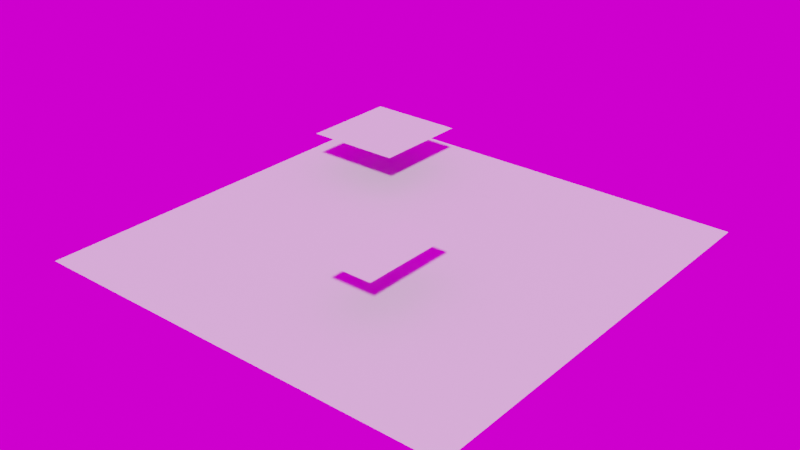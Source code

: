 # Source: PolygonExporter.blend  (saved by Blender 2.93.21; exported with 4.5.12 LTS)
import bpy
from mathutils import Matrix  # noqa: F401  (used for matrix-valued properties, if any)

bpy.ops.wm.read_factory_settings(use_empty=True)
scene = bpy.context.scene
scene.name = 'Scene'

# ---- collections
col_myconcrete_pol = bpy.data.collections.new('MyConcrete.pol'); scene.collection.children.link(col_myconcrete_pol)

# ---- images (referenced by path relative to the original .blend; pixels are not part of the script)
import os
ASSET_DIR = os.environ.get("B2B_ASSET_DIR", "")  # directory of the original .blend (textures are referenced by path, not embedded)
HERE = os.path.dirname(os.path.abspath(__file__))  # packed textures are extracted next to this script under _unpacked/

def load_image(name, relpath, width, height, colorspace="sRGB"):
    """Load a texture the original file referenced (path relative to the .blend, or extracted next to this script)."""
    p = next((c for c in (os.path.join(HERE, relpath), os.path.join(ASSET_DIR, relpath)) if relpath and os.path.exists(c)), "")
    if p:
        img = bpy.data.images.load(p, check_existing=True)
        img.name = name
    else:  # same state as the original file: an image datablock whose file is absent (Cycles renders it pink)
        img = bpy.data.images.new(name, width, height)
        img.source = "FILE"
        img.filepath = "//" + (relpath or name)
    img.colorspace_settings.name = colorspace
    return img
img_panorama_hdr = load_image('Panorama.hdr', 'Panorama.hdr', 1024, 1024, 'Linear Rec.709')

# ---- materials (node trees are filled in below, after node groups)
mat_polygon = bpy.data.materials.new('Polygon')
mat_polygon.use_transparency_overlap = False
mat_polygon.show_transparent_back = False
mat_polygon.use_backface_culling = True
mat_polygon.use_transparent_shadow = False

# ---- material node trees
mat_polygon.use_nodes = True; mat_polygon.node_tree.nodes.clear()
_N = mat_polygon.node_tree.nodes; _L = mat_polygon.node_tree.links
n0 = _N.new('ShaderNodeOutputMaterial'); n0.name = 'Material Output'; n0.location = (0, 0)
n1 = _N.new('ShaderNodeBsdfPrincipled'); n1.name = 'Principled BSDF'; n1.location = (-500, 0)
n1.distribution = 'GGX'
n1.subsurface_method = 'BURLEY'
n1.inputs[3].default_value = 1.45
n1.inputs[27].default_value = (0.0, 0.0, 0.0, 1.0)
n1.inputs[28].default_value = 1.0
n2 = _N.new('ShaderNodeUVMap'); n2.name = 'UV Map'; n2.location = (-5000, -500)
n2.label = 'UV Map'
_L.new(n1.outputs[0], n0.inputs[0])
n0.is_active_output = True

# ---- world
world_world = bpy.data.worlds.new('World'); scene.world = world_world
world_world.use_nodes = True; world_world.node_tree.nodes.clear()
_N = world_world.node_tree.nodes; _L = world_world.node_tree.links
n0 = _N.new('ShaderNodeOutputWorld'); n0.name = 'World Output'; n0.location = (300, 300)
n1 = _N.new('ShaderNodeBackground'); n1.name = 'Background'; n1.location = (10, 300)
n2 = _N.new('ShaderNodeTexEnvironment'); n2.name = 'Environment Texture'; n2.location = (-280, 275)
n2.image = img_panorama_hdr
_L.new(n1.outputs[0], n0.inputs[0])
_L.new(n2.outputs[0], n1.inputs[0])
n0.is_active_output = True
world_world.color = (0.05088, 0.05088, 0.05088)
world_world.use_sun_shadow = False
world_world.sun_shadow_jitter_overblur = 0.0

# ---- meshes
me_plane = bpy.data.meshes.new('Plane')
me_plane.from_pydata([(-1.0, -1.0, 0.0), (1.0, -1.0, 0.0), (-1.0, 1.0, 0.0), (1.0, 1.0, 0.0)], [], [(0, 1, 3, 2)])
_uv = me_plane.uv_layers.new(name='UVMap')
_uv.uv.foreach_set('vector', [0.0, 0.0, 1.0, 0.0, 1.0, 1.0, 0.0, 1.0])
me_plane.materials.append(mat_polygon)
me_plane.update()
me_plane_001 = bpy.data.meshes.new('Plane.001')
me_plane_001.from_pydata([(-0.7809, 0.3225, 0.0), (-0.33, 0.3225, 0.0), (-0.7809, 0.7845, 0.0), (-0.33, 0.7845, 0.0)], [], [(0, 1, 3, 2)])
_uv = me_plane_001.uv_layers.new(name='UVMap')
_uv.uv.foreach_set('vector', [0.1096, 0.6613, 0.335, 0.6613, 0.335, 0.8922, 0.1096, 0.8922])
me_plane_001.materials.append(mat_polygon)
me_plane_001.update()
me_plane_002 = bpy.data.meshes.new('Plane.002')
me_plane_002.from_pydata([(0.1093, -0.5682, 0.0), (0.3357, -0.5682, 0.0), (0.1093, -0.1063, 0.0), (0.3357, -0.1063, 0.0)], [], [(0, 1, 3, 2)])
_uv = me_plane_002.uv_layers.new(name='UVMap')
_uv.uv.foreach_set('vector', [0.5546, 0.2159, 0.6678, 0.2159, 0.6678, 0.4469, 0.5546, 0.4469])
me_plane_002.materials.append(mat_polygon)
me_plane_002.update()

# ---- objects
ob_plane = bpy.data.objects.new('Plane', me_plane)
ob_plane_001 = bpy.data.objects.new('Plane.001', me_plane_001)
ob_plane_002 = bpy.data.objects.new('Plane.002', me_plane_002)

# ---- transforms, parenting, visibility, modifiers, constraints
ob_plane.location = (0.0, 0.0, 0.0)
ob_plane.scale = (5.0, 5.0, 1.0)
ob_plane_001.location = (0.0, 0.0, 1.0)
ob_plane_001.scale = (5.0, 5.0, 1.0)
ob_plane_002.location = (0.0, 0.0, 1.0)
ob_plane_002.scale = (5.0, 5.0, 1.0)

# ---- collection membership
col_myconcrete_pol.objects.link(ob_plane)
col_myconcrete_pol.objects.link(ob_plane_001)
col_myconcrete_pol.objects.link(ob_plane_002)

# ---- scene / render settings (as saved in the file)
scene.frame_start = 1; scene.frame_end = 250; scene.frame_set(1)
scene.render.engine = 'BLENDER_EEVEE_NEXT'
scene.render.resolution_x = 2560
scene.render.resolution_y = 1440
scene.render.fps = 60
scene.cycles.use_denoising = False
scene.cycles.samples = 1
scene.cycles.sampling_pattern = 'TABULATED_SOBOL'
scene.cycles.use_adaptive_sampling = False
scene.cycles.use_light_tree = False
scene.cycles.max_bounces = 4
scene.cycles.diffuse_bounces = 1
scene.cycles.glossy_bounces = 1
scene.cycles.transmission_bounces = 1
scene.cycles.transparent_max_bounces = 4
scene.cycles.bake_type = 'DIFFUSE'
scene.eevee.use_gtao = True
scene.view_settings.view_transform = 'Filmic'
bpy.context.view_layer.update()

# ---- added for rendering (the .blend has no active camera and no usable light): camera, sun
cam_auto = bpy.data.cameras.new('AutoCamera')
cam_auto.lens = 50.0
cam_auto.sensor_width = 36.0
cam_auto.clip_end = 1000.0
ob_auto_camera = bpy.data.objects.new('AutoCamera', cam_auto)
scene.collection.objects.link(ob_auto_camera)
ob_auto_camera.location = (13.1173, -15.7408, 10.9939)
ob_auto_camera.rotation_euler = (1.09748, -7.21219e-08, 0.694738)
scene.camera = ob_auto_camera
light_auto_sun = bpy.data.lights.new('AutoSun', 'SUN')
light_auto_sun.energy = 3.0
light_auto_sun.angle = 0.0523599
ob_auto_sun = bpy.data.objects.new('AutoSun', light_auto_sun)
scene.collection.objects.link(ob_auto_sun)
ob_auto_sun.rotation_euler = (0.872665, 0.174533, 0.523599)
bpy.context.view_layer.update()

